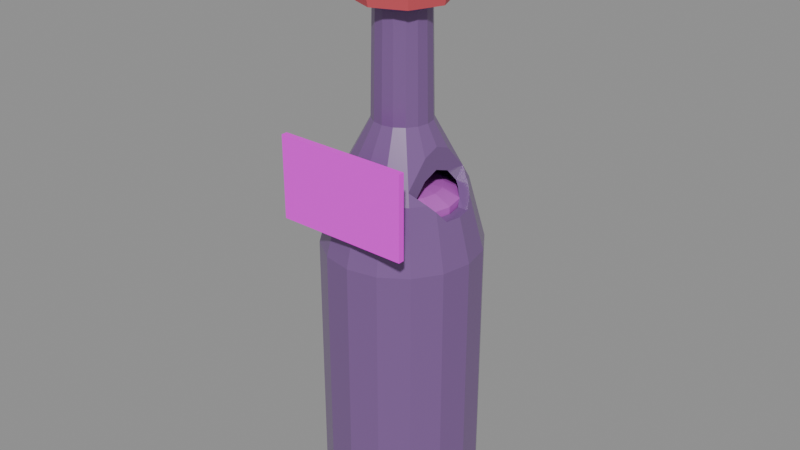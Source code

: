 # Source: bacchus_wine.blend  (saved by Blender 5.2.45; exported with 4.5.12 LTS)
import bpy
from mathutils import Matrix  # noqa: F401  (used for matrix-valued properties, if any)

bpy.ops.wm.read_factory_settings(use_empty=True)
scene = bpy.context.scene
scene.name = 'Scene'

# ---- images (referenced by path relative to the original .blend; pixels are not part of the script)
import os
ASSET_DIR = os.environ.get("B2B_ASSET_DIR", "")  # directory of the original .blend (textures are referenced by path, not embedded)
HERE = os.path.dirname(os.path.abspath(__file__))  # packed textures are extracted next to this script under _unpacked/

def load_image(name, relpath, width, height, colorspace="sRGB"):
    """Load a texture the original file referenced (path relative to the .blend, or extracted next to this script)."""
    p = next((c for c in (os.path.join(HERE, relpath), os.path.join(ASSET_DIR, relpath)) if relpath and os.path.exists(c)), "")
    if p:
        img = bpy.data.images.load(p, check_existing=True)
        img.name = name
    else:  # same state as the original file: an image datablock whose file is absent (Cycles renders it pink)
        img = bpy.data.images.new(name, width, height)
        img.source = "FILE"
        img.filepath = "//" + (relpath or name)
    img.colorspace_settings.name = colorspace
    return img
img_bacchus_wine_label_png = load_image('bacchus_wine_label.png', '_textures/bacchus_wine_label.png', 1024, 1024, 'sRGB')

# ---- materials (node trees are filled in below, after node groups)
mat_bacchus_wine_glass = bpy.data.materials.new('bacchus_wine_glass')
mat_bacchus_wine_glass.diffuse_color = (0.2, 0.1, 0.28, 1.0)
mat_bacchus_wine_liquid = bpy.data.materials.new('bacchus_wine_liquid')
mat_bacchus_wine_liquid.diffuse_color = (0.55, 0.1, 0.6, 1.0)
mat_bacchus_wine_label = bpy.data.materials.new('bacchus_wine_label')
mat_bacchus_wine_label.diffuse_color = (1.0, 1.0, 1.0, 1.0)
mat_bacchus_wine_cork = bpy.data.materials.new('bacchus_wine_cork')
mat_bacchus_wine_cork.diffuse_color = (0.62, 0.45, 0.26, 1.0)
mat_bacchus_wine_wax = bpy.data.materials.new('bacchus_wine_wax')
mat_bacchus_wine_wax.diffuse_color = (0.62, 0.08, 0.1, 1.0)

# ---- material node trees
mat_bacchus_wine_glass.use_nodes = True; mat_bacchus_wine_glass.node_tree.nodes.clear()
_N = mat_bacchus_wine_glass.node_tree.nodes; _L = mat_bacchus_wine_glass.node_tree.links
n0 = _N.new('ShaderNodeBsdfPrincipled'); n0.name = 'Principled BSDF'; n0.location = (-200, 100)
n0.inputs[0].default_value = (0.2, 0.1, 0.28, 1.0)
n0.inputs[2].default_value = 0.25
n0.inputs[10].default_value = 0.005
n1 = _N.new('ShaderNodeOutputMaterial'); n1.name = 'Material Output'; n1.location = (200, 100)
_L.new(n0.outputs[0], n1.inputs[0])
n1.is_active_output = True
mat_bacchus_wine_liquid.use_nodes = True; mat_bacchus_wine_liquid.node_tree.nodes.clear()
_N = mat_bacchus_wine_liquid.node_tree.nodes; _L = mat_bacchus_wine_liquid.node_tree.links
n0 = _N.new('ShaderNodeBsdfPrincipled'); n0.name = 'Principled BSDF'; n0.location = (-200, 100)
n0.inputs[0].default_value = (0.55, 0.1, 0.6, 1.0)
n0.inputs[10].default_value = 0.005
n1 = _N.new('ShaderNodeOutputMaterial'); n1.name = 'Material Output'; n1.location = (200, 100)
_L.new(n0.outputs[0], n1.inputs[0])
n1.is_active_output = True
mat_bacchus_wine_label.use_nodes = True; mat_bacchus_wine_label.node_tree.nodes.clear()
_N = mat_bacchus_wine_label.node_tree.nodes; _L = mat_bacchus_wine_label.node_tree.links
n0 = _N.new('ShaderNodeBsdfPrincipled'); n0.name = 'Principled BSDF'; n0.location = (-200, 100)
n0.inputs[2].default_value = 0.55
n0.inputs[10].default_value = 0.005
n1 = _N.new('ShaderNodeOutputMaterial'); n1.name = 'Material Output'; n1.location = (200, 100)
n2 = _N.new('ShaderNodeTexImage'); n2.name = 'Image Texture'; n2.location = (0, 0)
n2.image = img_bacchus_wine_label_png
n2.interpolation = 'Closest'
_L.new(n0.outputs[0], n1.inputs[0])
_L.new(n2.outputs[0], n0.inputs[0])
n1.is_active_output = True
mat_bacchus_wine_cork.use_nodes = True; mat_bacchus_wine_cork.node_tree.nodes.clear()
_N = mat_bacchus_wine_cork.node_tree.nodes; _L = mat_bacchus_wine_cork.node_tree.links
n0 = _N.new('ShaderNodeBsdfPrincipled'); n0.name = 'Principled BSDF'; n0.location = (-200, 100)
n0.inputs[0].default_value = (0.62, 0.45, 0.26, 1.0)
n0.inputs[2].default_value = 0.55
n0.inputs[10].default_value = 0.005
n1 = _N.new('ShaderNodeOutputMaterial'); n1.name = 'Material Output'; n1.location = (200, 100)
_L.new(n0.outputs[0], n1.inputs[0])
n1.is_active_output = True
mat_bacchus_wine_wax.use_nodes = True; mat_bacchus_wine_wax.node_tree.nodes.clear()
_N = mat_bacchus_wine_wax.node_tree.nodes; _L = mat_bacchus_wine_wax.node_tree.links
n0 = _N.new('ShaderNodeBsdfPrincipled'); n0.name = 'Principled BSDF'; n0.location = (-200, 100)
n0.inputs[0].default_value = (0.62, 0.08, 0.1, 1.0)
n0.inputs[2].default_value = 0.58
n0.inputs[10].default_value = 0.005
n1 = _N.new('ShaderNodeOutputMaterial'); n1.name = 'Material Output'; n1.location = (200, 100)
_L.new(n0.outputs[0], n1.inputs[0])
n1.is_active_output = True

# ---- meshes
me_a_flask = bpy.data.meshes.new('A_Flask')
me_a_flask.from_pydata([(0.0, 0.0, 0.03), (0.34, 0.0, 0.02), (0.3141, 0.1301, 0.02), (0.2404, 0.2404, 0.02), (0.1301, 0.3141, 0.02), (2.082e-17, 0.34, 0.02), (-0.1301, 0.3141, 0.02), (-0.2404, 0.2404, 0.02), (-0.3141, 0.1301, 0.02), (-0.34, 4.164e-17, 0.02), (-0.3141, -0.1301, 0.02), (-0.2404, -0.2404, 0.02), (-0.1301, -0.3141, 0.02), (-6.246e-17, -0.34, 0.02), (0.1301, -0.3141, 0.02), (0.2404, -0.2404, 0.02), (0.3141, -0.1301, 0.02), (0.38, 0.0, 0.1), (0.3511, 0.1454, 0.1), (0.2687, 0.2687, 0.1), (0.1454, 0.3511, 0.1), (2.327e-17, 0.38, 0.1), (-0.1454, 0.3511, 0.1), (-0.2687, 0.2687, 0.1), (-0.3511, 0.1454, 0.1), (-0.38, 4.654e-17, 0.1), (-0.3511, -0.1454, 0.1), (-0.2687, -0.2687, 0.1), (-0.1454, -0.3511, 0.1), (-6.98e-17, -0.38, 0.1), (0.1454, -0.3511, 0.1), (0.2687, -0.2687, 0.1), (0.3511, -0.1454, 0.1), (0.38, 0.0, 1.4), (0.3511, 0.1454, 1.4), (0.2687, 0.2687, 1.4), (0.1454, 0.3511, 1.4), (2.327e-17, 0.38, 1.4), (-0.1454, 0.3511, 1.4), (-0.2687, 0.2687, 1.4), (-0.3511, 0.1454, 1.4), (-0.38, 4.654e-17, 1.4), (-0.3511, -0.1454, 1.4), (-0.2687, -0.2687, 1.4), (-0.1454, -0.3511, 1.4), (-6.98e-17, -0.38, 1.4), (0.1454, -0.3511, 1.4), (0.2687, -0.2687, 1.4), (0.3511, -0.1454, 1.4), (0.3, 0.0, 1.7), (0.2772, 0.1148, 1.7), (0.2121, 0.2121, 1.7), (0.1148, 0.2772, 1.7), (1.837e-17, 0.3, 1.7), (-0.1148, 0.2772, 1.7), (-0.2121, 0.2121, 1.7), (-0.2772, 0.1148, 1.7), (-0.3, 3.674e-17, 1.7), (-0.2772, -0.1148, 1.7), (-0.2121, -0.2121, 1.7), (-0.1148, -0.2772, 1.7), (-5.511e-17, -0.3, 1.7), (0.1148, -0.2772, 1.7), (0.2121, -0.2121, 1.7), (0.2772, -0.1148, 1.7), (0.14, 0.0, 2.0), (0.1293, 0.05358, 2.0), (0.09899, 0.09899, 2.0), (0.05358, 0.1293, 2.0), (8.573e-18, 0.14, 2.0), (-0.05358, 0.1293, 2.0), (-0.09899, 0.09899, 2.0), (-0.1293, 0.05358, 2.0), (-0.14, 1.715e-17, 2.0), (-0.1293, -0.05358, 2.0), (-0.09899, -0.09899, 2.0), (-0.05358, -0.1293, 2.0), (-2.572e-17, -0.14, 2.0), (0.05358, -0.1293, 2.0), (0.09899, -0.09899, 2.0), (0.1293, -0.05358, 2.0), (0.13, 0.0, 2.5), (0.1201, 0.04975, 2.5), (0.09192, 0.09192, 2.5), (0.04975, 0.1201, 2.5), (7.96e-18, 0.13, 2.5), (-0.04975, 0.1201, 2.5), (-0.09192, 0.09192, 2.5), (-0.1201, 0.04975, 2.5), (-0.13, 1.592e-17, 2.5), (-0.1201, -0.04975, 2.5), (-0.09192, -0.09192, 2.5), (-0.04975, -0.1201, 2.5), (-2.388e-17, -0.13, 2.5), (0.04975, -0.1201, 2.5), (0.09192, -0.09192, 2.5), (0.1201, -0.04975, 2.5), (0.17, 0.0, 2.52), (0.1571, 0.06506, 2.52), (0.1202, 0.1202, 2.52), (0.06506, 0.1571, 2.52), (1.041e-17, 0.17, 2.52), (-0.06506, 0.1571, 2.52), (-0.1202, 0.1202, 2.52), (-0.1571, 0.06506, 2.52), (-0.17, 2.082e-17, 2.52), (-0.1571, -0.06506, 2.52), (-0.1202, -0.1202, 2.52), (-0.06506, -0.1571, 2.52), (-3.123e-17, -0.17, 2.52), (0.06506, -0.1571, 2.52), (0.1202, -0.1202, 2.52), (0.1571, -0.06506, 2.52), (0.17, 0.0, 2.62), (0.1571, 0.06506, 2.62), (0.1202, 0.1202, 2.62), (0.06506, 0.1571, 2.62), (1.041e-17, 0.17, 2.62), (-0.06506, 0.1571, 2.62), (-0.1202, 0.1202, 2.62), (-0.1571, 0.06506, 2.62), (-0.17, 2.082e-17, 2.62), (-0.1571, -0.06506, 2.62), (-0.1202, -0.1202, 2.62), (-0.06506, -0.1571, 2.62), (-3.123e-17, -0.17, 2.62), (0.06506, -0.1571, 2.62), (0.1202, -0.1202, 2.62), (0.1571, -0.06506, 2.62), (0.13, 0.0, 2.65), (0.1201, 0.04975, 2.65), (0.09192, 0.09192, 2.65), (0.04975, 0.1201, 2.65), (7.96e-18, 0.13, 2.65), (-0.04975, 0.1201, 2.65), (-0.09192, 0.09192, 2.65), (-0.1201, 0.04975, 2.65), (-0.13, 1.592e-17, 2.65), (-0.1201, -0.04975, 2.65), (-0.09192, -0.09192, 2.65), (-0.04975, -0.1201, 2.65), (-2.388e-17, -0.13, 2.65), (0.04975, -0.1201, 2.65), (0.09192, -0.09192, 2.65), (0.1201, -0.04975, 2.65)], [], [(0, 2, 1), (0, 3, 2), (0, 4, 3), (0, 5, 4), (0, 6, 5), (0, 7, 6), (0, 8, 7), (0, 9, 8), (0, 10, 9), (0, 11, 10), (0, 12, 11), (0, 13, 12), (0, 14, 13), (0, 15, 14), (0, 16, 15), (0, 1, 16), (1, 2, 18, 17), (2, 3, 19, 18), (3, 4, 20, 19), (4, 5, 21, 20), (5, 6, 22, 21), (6, 7, 23, 22), (7, 8, 24, 23), (8, 9, 25, 24), (9, 10, 26, 25), (10, 11, 27, 26), (11, 12, 28, 27), (12, 13, 29, 28), (13, 14, 30, 29), (14, 15, 31, 30), (15, 16, 32, 31), (16, 1, 17, 32), (17, 18, 34, 33), (18, 19, 35, 34), (19, 20, 36, 35), (20, 21, 37, 36), (21, 22, 38, 37), (22, 23, 39, 38), (23, 24, 40, 39), (24, 25, 41, 40), (25, 26, 42, 41), (26, 27, 43, 42), (27, 28, 44, 43), (28, 29, 45, 44), (29, 30, 46, 45), (30, 31, 47, 46), (31, 32, 48, 47), (32, 17, 33, 48), (33, 34, 50, 49), (34, 35, 51, 50), (35, 36, 52, 51), (36, 37, 53, 52), (37, 38, 54, 53), (38, 39, 55, 54), (39, 40, 56, 55), (40, 41, 57, 56), (41, 42, 58, 57), (42, 43, 59, 58), (43, 44, 60, 59), (44, 45, 61, 60), (45, 46, 62, 61), (46, 47, 63, 62), (47, 48, 64, 63), (48, 33, 49, 64), (49, 50, 66, 65), (50, 51, 67, 66), (51, 52, 68, 67), (52, 53, 69, 68), (53, 54, 70, 69), (54, 55, 71, 70), (55, 56, 72, 71), (56, 57, 73, 72), (57, 58, 74, 73), (58, 59, 75, 74), (59, 60, 76, 75), (60, 61, 77, 76), (61, 62, 78, 77), (62, 63, 79, 78), (63, 64, 80, 79), (64, 49, 65, 80), (65, 66, 82, 81), (66, 67, 83, 82), (67, 68, 84, 83), (68, 69, 85, 84), (69, 70, 86, 85), (70, 71, 87, 86), (71, 72, 88, 87), (72, 73, 89, 88), (73, 74, 90, 89), (74, 75, 91, 90), (75, 76, 92, 91), (76, 77, 93, 92), (77, 78, 94, 93), (78, 79, 95, 94), (79, 80, 96, 95), (80, 65, 81, 96), (81, 82, 98, 97), (82, 83, 99, 98), (83, 84, 100, 99), (84, 85, 101, 100), (85, 86, 102, 101), (86, 87, 103, 102), (87, 88, 104, 103), (88, 89, 105, 104), (89, 90, 106, 105), (90, 91, 107, 106), (91, 92, 108, 107), (92, 93, 109, 108), (93, 94, 110, 109), (94, 95, 111, 110), (95, 96, 112, 111), (96, 81, 97, 112), (97, 98, 114, 113), (98, 99, 115, 114), (99, 100, 116, 115), (100, 101, 117, 116), (101, 102, 118, 117), (102, 103, 119, 118), (103, 104, 120, 119), (104, 105, 121, 120), (105, 106, 122, 121), (106, 107, 123, 122), (107, 108, 124, 123), (108, 109, 125, 124), (109, 110, 126, 125), (110, 111, 127, 126), (111, 112, 128, 127), (112, 97, 113, 128), (113, 114, 130, 129), (114, 115, 131, 130), (115, 116, 132, 131), (116, 117, 133, 132), (117, 118, 134, 133), (118, 119, 135, 134), (119, 120, 136, 135), (120, 121, 137, 136), (121, 122, 138, 137), (122, 123, 139, 138), (123, 124, 140, 139), (124, 125, 141, 140), (125, 126, 142, 141), (126, 127, 143, 142), (127, 128, 144, 143), (128, 113, 129, 144)])
me_a_flask.materials.append(mat_bacchus_wine_glass)
me_a_flask.update()
me_g_window0 = bpy.data.meshes.new('G_Window0')
me_g_window0.from_pydata([(0.24, -0.78, 0.0), (0.1942, -0.78, 0.1411), (0.07416, -0.78, 0.2283), (-0.07416, -0.78, 0.2283), (-0.1942, -0.78, 0.1411), (-0.24, -0.78, 2.939e-17), (-0.1942, -0.78, -0.1411), (-0.07416, -0.78, -0.2283), (0.07416, -0.78, -0.2283), (0.1942, -0.78, -0.1411), (0.24, -0.19, 0.0), (0.1942, -0.19, 0.1411), (0.07416, -0.19, 0.2283), (-0.07416, -0.19, 0.2283), (-0.1942, -0.19, 0.1411), (-0.24, -0.19, 2.939e-17), (-0.1942, -0.19, -0.1411), (-0.07416, -0.19, -0.2283), (0.07416, -0.19, -0.2283), (0.1942, -0.19, -0.1411)], [], [(10, 11, 1, 0), (11, 12, 2, 1), (12, 13, 3, 2), (13, 14, 4, 3), (14, 15, 5, 4), (15, 16, 6, 5), (16, 17, 7, 6), (17, 18, 8, 7), (18, 19, 9, 8), (19, 10, 0, 9), (0, 1, 2, 3, 4, 5, 6, 7, 8, 9), (19, 18, 17, 16, 15, 14, 13, 12, 11, 10)])
me_g_window0.update()
me_a_liquid = bpy.data.meshes.new('A_Liquid')
me_a_liquid.from_pydata([(0.0, 0.0, 0.14), (0.266, 0.0, 0.2), (0.2458, 0.1018, 0.2), (0.1881, 0.1881, 0.2), (0.1018, 0.2458, 0.2), (1.629e-17, 0.266, 0.2), (-0.1018, 0.2458, 0.2), (-0.1881, 0.1881, 0.2), (-0.2458, 0.1018, 0.2), (-0.266, 3.258e-17, 0.2), (-0.2458, -0.1018, 0.2), (-0.1881, -0.1881, 0.2), (-0.1018, -0.2458, 0.2), (-4.886e-17, -0.266, 0.2), (0.1018, -0.2458, 0.2), (0.1881, -0.1881, 0.2), (0.2458, -0.1018, 0.2), (0.266, 0.0, 1.643), (0.2458, 0.1018, 1.643), (0.1881, 0.1881, 1.643), (0.1018, 0.2458, 1.643), (1.629e-17, 0.266, 1.643), (-0.1018, 0.2458, 1.643), (-0.1881, 0.1881, 1.643), (-0.2458, 0.1018, 1.643), (-0.266, 3.258e-17, 1.643), (-0.2458, -0.1018, 1.643), (-0.1881, -0.1881, 1.643), (-0.1018, -0.2458, 1.643), (-4.886e-17, -0.266, 1.643), (0.1018, -0.2458, 1.643), (0.1881, -0.1881, 1.643), (0.2458, -0.1018, 1.643), (0.1862, 0.0, 1.683), (0.172, 0.07126, 1.683), (0.1317, 0.1317, 1.683), (0.07126, 0.172, 1.683), (1.14e-17, 0.1862, 1.683), (-0.07126, 0.172, 1.683), (-0.1317, 0.1317, 1.683), (-0.172, 0.07126, 1.683), (-0.1862, 2.28e-17, 1.683), (-0.172, -0.07126, 1.683), (-0.1317, -0.1317, 1.683), (-0.07126, -0.172, 1.683), (-3.42e-17, -0.1862, 1.683), (0.07126, -0.172, 1.683), (0.1317, -0.1317, 1.683), (0.172, -0.07126, 1.683), (0.0, 0.0, 1.713)], [], [(0, 2, 1), (0, 3, 2), (0, 4, 3), (0, 5, 4), (0, 6, 5), (0, 7, 6), (0, 8, 7), (0, 9, 8), (0, 10, 9), (0, 11, 10), (0, 12, 11), (0, 13, 12), (0, 14, 13), (0, 15, 14), (0, 16, 15), (0, 1, 16), (1, 2, 18, 17), (2, 3, 19, 18), (3, 4, 20, 19), (4, 5, 21, 20), (5, 6, 22, 21), (6, 7, 23, 22), (7, 8, 24, 23), (8, 9, 25, 24), (9, 10, 26, 25), (10, 11, 27, 26), (11, 12, 28, 27), (12, 13, 29, 28), (13, 14, 30, 29), (14, 15, 31, 30), (15, 16, 32, 31), (16, 1, 17, 32), (17, 18, 34, 33), (18, 19, 35, 34), (19, 20, 36, 35), (20, 21, 37, 36), (21, 22, 38, 37), (22, 23, 39, 38), (23, 24, 40, 39), (24, 25, 41, 40), (25, 26, 42, 41), (26, 27, 43, 42), (27, 28, 44, 43), (28, 29, 45, 44), (29, 30, 46, 45), (30, 31, 47, 46), (31, 32, 48, 47), (32, 17, 33, 48), (33, 34, 49), (34, 35, 49), (35, 36, 49), (36, 37, 49), (37, 38, 49), (38, 39, 49), (39, 40, 49), (40, 41, 49), (41, 42, 49), (42, 43, 49), (43, 44, 49), (44, 45, 49), (45, 46, 49), (46, 47, 49), (47, 48, 49), (48, 33, 49)])
me_a_liquid.materials.append(mat_bacchus_wine_liquid)
me_a_liquid.update()
me_c_label = bpy.data.meshes.new('C_Label')
me_c_label.from_pydata([(-0.3264, 0.0, 0.0), (0.3264, 0.0, 0.0), (0.3264, 0.0, 0.4), (-0.3264, 0.0, 0.4)], [], [(0, 1, 2, 3)])
_uv = me_c_label.uv_layers.new(name='UVMap')
_uv.uv.foreach_set('vector', [0.0, 0.0, 1.0, 0.0, 1.0, 1.0, 0.0, 1.0])
me_c_label.materials.append(mat_bacchus_wine_label)
me_c_label.update()
me_s_cork = bpy.data.meshes.new('S_Cork')
me_s_cork.from_pydata([(0.0, 0.0, 0.0), (0.12, 0.0, 0.0), (0.08485, 0.08485, 0.0), (7.348e-18, 0.12, 0.0), (-0.08485, 0.08485, 0.0), (-0.12, 1.47e-17, 0.0), (-0.08485, -0.08485, 0.0), (-2.204e-17, -0.12, 0.0), (0.08485, -0.08485, 0.0), (0.16, 0.0, 0.22), (0.1131, 0.1131, 0.22), (9.797e-18, 0.16, 0.22), (-0.1131, 0.1131, 0.22), (-0.16, 1.959e-17, 0.22), (-0.1131, -0.1131, 0.22), (-2.939e-17, -0.16, 0.22), (0.1131, -0.1131, 0.22), (0.16, 0.0, 0.34), (0.1131, 0.1131, 0.34), (9.797e-18, 0.16, 0.34), (-0.1131, 0.1131, 0.34), (-0.16, 1.959e-17, 0.34), (-0.1131, -0.1131, 0.34), (-2.939e-17, -0.16, 0.34), (0.1131, -0.1131, 0.34), (0.0, 0.0, 0.34)], [], [(0, 2, 1), (0, 3, 2), (0, 4, 3), (0, 5, 4), (0, 6, 5), (0, 7, 6), (0, 8, 7), (0, 1, 8), (1, 2, 10, 9), (2, 3, 11, 10), (3, 4, 12, 11), (4, 5, 13, 12), (5, 6, 14, 13), (6, 7, 15, 14), (7, 8, 16, 15), (8, 1, 9, 16), (9, 10, 18, 17), (10, 11, 19, 18), (11, 12, 20, 19), (12, 13, 21, 20), (13, 14, 22, 21), (14, 15, 23, 22), (15, 16, 24, 23), (16, 9, 17, 24), (17, 18, 25), (18, 19, 25), (19, 20, 25), (20, 21, 25), (21, 22, 25), (22, 23, 25), (23, 24, 25), (24, 17, 25)])
me_s_cork.materials.append(mat_bacchus_wine_cork)
me_s_cork.update()
me_s_wax = bpy.data.meshes.new('S_Wax')
me_s_wax.from_pydata([(0.0, 0.0, 0.34), (0.14, 0.0, 0.33), (0.09899, 0.09899, 0.33), (8.573e-18, 0.14, 0.33), (-0.09899, 0.09899, 0.33), (-0.14, 1.715e-17, 0.33), (-0.09899, -0.09899, 0.33), (-2.572e-17, -0.14, 0.33), (0.09899, -0.09899, 0.33), (0.22, 0.0, 0.22), (0.1556, 0.1556, 0.22), (1.347e-17, 0.22, 0.22), (-0.1556, 0.1556, 0.22), (-0.22, 2.694e-17, 0.22), (-0.1556, -0.1556, 0.22), (-4.041e-17, -0.22, 0.22), (0.1556, -0.1556, 0.22), (0.25, 0.0, 0.08), (0.1768, 0.1768, 0.08), (1.531e-17, 0.25, 0.08), (-0.1768, 0.1768, 0.08), (-0.25, 3.062e-17, 0.08), (-0.1768, -0.1768, 0.08), (-4.592e-17, -0.25, 0.08), (0.1768, -0.1768, 0.08), (0.22, 0.0, -0.06), (0.1556, 0.1556, -0.06), (1.347e-17, 0.22, -0.06), (-0.1556, 0.1556, -0.06), (-0.22, 2.694e-17, -0.06), (-0.1556, -0.1556, -0.06), (-4.041e-17, -0.22, -0.06), (0.1556, -0.1556, -0.06), (0.19, 0.0, -0.02), (0.1344, 0.1344, -0.02), (1.163e-17, 0.19, -0.02), (-0.1344, 0.1344, -0.02), (-0.19, 2.327e-17, -0.02), (-0.1344, -0.1344, -0.02), (-3.49e-17, -0.19, -0.02), (0.1344, -0.1344, -0.02)], [], [(0, 2, 1), (0, 3, 2), (0, 4, 3), (0, 5, 4), (0, 6, 5), (0, 7, 6), (0, 8, 7), (0, 1, 8), (1, 2, 10, 9), (2, 3, 11, 10), (3, 4, 12, 11), (4, 5, 13, 12), (5, 6, 14, 13), (6, 7, 15, 14), (7, 8, 16, 15), (8, 1, 9, 16), (9, 10, 18, 17), (10, 11, 19, 18), (11, 12, 20, 19), (12, 13, 21, 20), (13, 14, 22, 21), (14, 15, 23, 22), (15, 16, 24, 23), (16, 9, 17, 24), (17, 18, 26, 25), (18, 19, 27, 26), (19, 20, 28, 27), (20, 21, 29, 28), (21, 22, 30, 29), (22, 23, 31, 30), (23, 24, 32, 31), (24, 17, 25, 32), (25, 26, 34, 33), (26, 27, 35, 34), (27, 28, 36, 35), (28, 29, 37, 36), (29, 30, 38, 37), (30, 31, 39, 38), (31, 32, 40, 39), (32, 25, 33, 40)])
me_s_wax.materials.append(mat_bacchus_wine_wax)
me_s_wax.update()

# ---- objects
ob_item_bacchus_wine = bpy.data.objects.new('ITEM_bacchus_wine', None)
ob_a_flask = bpy.data.objects.new('A_Flask', me_a_flask)
ob_g_window0 = bpy.data.objects.new('G_Window0', me_g_window0)
ob_a_liquid = bpy.data.objects.new('A_Liquid', me_a_liquid)
ob_c_label = bpy.data.objects.new('C_Label', me_c_label)
ob_s_cork = bpy.data.objects.new('S_Cork', me_s_cork)
ob_s_wax = bpy.data.objects.new('S_Wax', me_s_wax)

# ---- transforms, parenting, visibility, modifiers, constraints
ob_item_bacchus_wine.location = (0.0, 0.0, 0.0)
ob_a_flask.parent = ob_item_bacchus_wine
ob_a_flask.location = (0.0, 0.0, 0.0)
_m = ob_a_flask.modifiers.new('Thickness', 'SOLIDIFY')
_m.thickness = 0.05
_m.use_even_offset = True
_m = ob_a_flask.modifiers.new('Cut_G_Window0', 'BOOLEAN')
_m.object = ob_g_window0
ob_g_window0.parent = ob_item_bacchus_wine
ob_g_window0.location = (0.0, 0.0, 2.0)
ob_g_window0.rotation_euler = (0.0, 0.0, 1.571)
ob_g_window0.scale = (1.0, 1.0, 1.7)
ob_g_window0.hide_render = True
ob_g_window0.display_type = 'WIRE'
ob_a_liquid.parent = ob_item_bacchus_wine
ob_a_liquid.location = (0.0, 0.0, 0.0)
ob_c_label.parent = ob_item_bacchus_wine
ob_c_label.location = (0.0, -0.401, 1.56)
_m = ob_c_label.modifiers.new('Thickness', 'SOLIDIFY')
_m.thickness = 0.03
_m.offset = 0.0
_m.use_even_offset = True
ob_s_cork.parent = ob_item_bacchus_wine
ob_s_cork.location = (0.0, 0.0, 2.59)
ob_s_wax.parent = ob_item_bacchus_wine
ob_s_wax.location = (0.0, 0.0, 2.59)

# ---- collection membership
scene.collection.objects.link(ob_item_bacchus_wine)
scene.collection.objects.link(ob_a_flask)
scene.collection.objects.link(ob_g_window0)
scene.collection.objects.link(ob_a_liquid)
scene.collection.objects.link(ob_c_label)
scene.collection.objects.link(ob_s_cork)
scene.collection.objects.link(ob_s_wax)

# ---- scene / render settings (as saved in the file)
scene.frame_start = 1; scene.frame_end = 250; scene.frame_set(1)
scene.render.engine = 'BLENDER_EEVEE_NEXT'
scene.render.bake_bias = 0.0
scene.render.bake_samples = 0
scene.render.compositor_device = 'GPU'
scene.eevee.use_volume_custom_range = False
scene.eevee.fast_gi_thickness_near = 0.1
scene.eevee.fast_gi_thickness_far = 0.0
scene.eevee.ray_tracing_options.screen_trace_thickness = 0.1
bpy.context.view_layer.update()

# ---- added for rendering (the .blend has no active camera and no usable light): camera, sun + grey world if the file has none
cam_auto = bpy.data.cameras.new('AutoCamera')
cam_auto.lens = 50.0
cam_auto.sensor_width = 36.0
cam_auto.clip_end = 1000.0
ob_auto_camera = bpy.data.objects.new('AutoCamera', cam_auto)
scene.collection.objects.link(ob_auto_camera)
ob_auto_camera.location = (2.87852, -3.47223, 3.77782)
ob_auto_camera.rotation_euler = (1.09748, -7.21219e-08, 0.694738)
scene.camera = ob_auto_camera
light_auto_sun = bpy.data.lights.new('AutoSun', 'SUN')
light_auto_sun.energy = 3.0
light_auto_sun.angle = 0.0523599
ob_auto_sun = bpy.data.objects.new('AutoSun', light_auto_sun)
scene.collection.objects.link(ob_auto_sun)
ob_auto_sun.rotation_euler = (0.872665, 0.174533, 0.523599)
if scene.world is None:
    world_auto = bpy.data.worlds.new('AutoWorld')
    world_auto.color = (0.3, 0.3, 0.3)
    scene.world = world_auto
bpy.context.view_layer.update()
